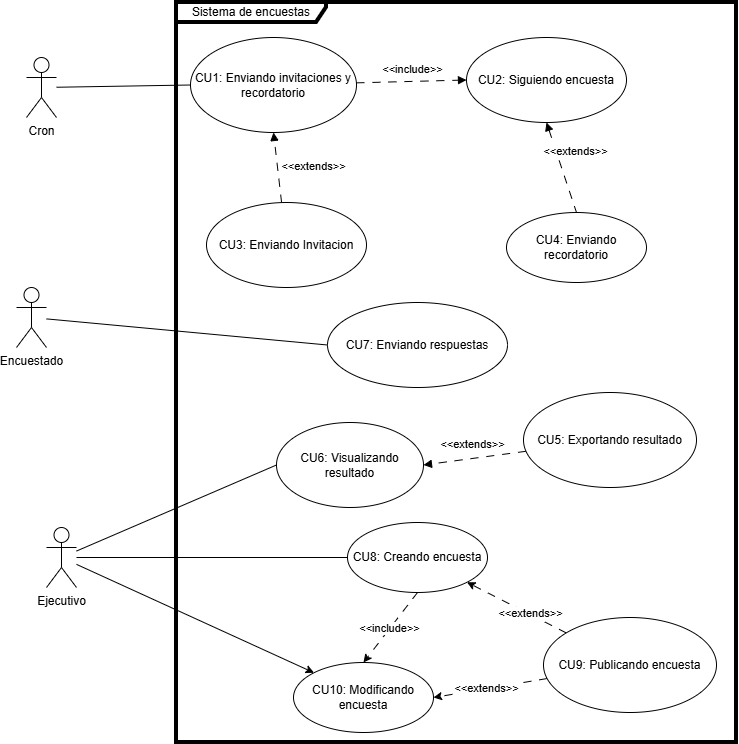

The diagram above was exported from draw.io. Its source (the exported page's mxGraphModel, read from the mxfile embedded in the PNG):
<mxGraphModel dx="1201" dy="828" grid="1" gridSize="10" guides="1" tooltips="1" connect="1" arrows="1" fold="1" page="1" pageScale="1" pageWidth="827" pageHeight="1169" math="0" shadow="0">
  <root>
    <mxCell id="pq6rDmajG8QK2aEBuoFW-0" />
    <mxCell id="pq6rDmajG8QK2aEBuoFW-1" parent="pq6rDmajG8QK2aEBuoFW-0" />
    <mxCell id="pq6rDmajG8QK2aEBuoFW-2" parent="pq6rDmajG8QK2aEBuoFW-1" style="shape=umlFrame;whiteSpace=wrap;html=1;pointerEvents=0;width=150;height=20;movable=1;resizable=1;rotatable=1;deletable=1;editable=1;locked=0;connectable=1;strokeWidth=4;" value="Sistema de encuestas" vertex="1">
      <mxGeometry height="740" width="560" x="200" y="20" as="geometry" />
    </mxCell>
    <mxCell id="pq6rDmajG8QK2aEBuoFW-3" edge="1" parent="pq6rDmajG8QK2aEBuoFW-1" source="pq6rDmajG8QK2aEBuoFW-5" style="rounded=0;orthogonalLoop=1;jettySize=auto;html=1;entryX=0;entryY=0.5;entryDx=0;entryDy=0;dashed=1;dashPattern=8 8;endArrow=block;endFill=1;startArrow=none;startFill=0;movable=0;resizable=0;rotatable=0;deletable=0;editable=0;locked=1;connectable=0;" target="pq6rDmajG8QK2aEBuoFW-6">
      <mxGeometry relative="1" as="geometry" />
    </mxCell>
    <mxCell id="pq6rDmajG8QK2aEBuoFW-4" connectable="0" parent="pq6rDmajG8QK2aEBuoFW-3" style="edgeLabel;html=1;align=center;verticalAlign=middle;resizable=0;points=[];movable=0;rotatable=0;deletable=0;editable=0;locked=1;connectable=0;" value="&amp;lt;&amp;lt;include&amp;gt;&amp;gt;" vertex="1">
      <mxGeometry relative="1" x="-0.163" y="2" as="geometry">
        <mxPoint x="10" y="-11" as="offset" />
      </mxGeometry>
    </mxCell>
    <mxCell id="pq6rDmajG8QK2aEBuoFW-5" parent="pq6rDmajG8QK2aEBuoFW-1" style="ellipse;whiteSpace=wrap;html=1;movable=0;resizable=0;rotatable=0;deletable=0;editable=0;locked=1;connectable=0;" value="CU1: Enviando invitaciones y recordatorio" vertex="1">
      <mxGeometry height="95" width="166" x="214" y="55" as="geometry" />
    </mxCell>
    <mxCell id="pq6rDmajG8QK2aEBuoFW-6" parent="pq6rDmajG8QK2aEBuoFW-1" style="ellipse;whiteSpace=wrap;html=1;movable=0;resizable=0;rotatable=0;deletable=0;editable=0;locked=1;connectable=0;" value="CU2: Siguiendo encuesta" vertex="1">
      <mxGeometry height="85" width="160" x="490" y="55" as="geometry" />
    </mxCell>
    <mxCell id="pq6rDmajG8QK2aEBuoFW-7" edge="1" parent="pq6rDmajG8QK2aEBuoFW-1" source="pq6rDmajG8QK2aEBuoFW-11" style="rounded=0;orthogonalLoop=1;jettySize=auto;html=1;entryX=0.5;entryY=1;entryDx=0;entryDy=0;endArrow=block;endFill=1;dashed=1;dashPattern=8 8;startArrow=none;startFill=0;movable=0;resizable=0;rotatable=0;deletable=0;editable=0;locked=1;connectable=0;" target="pq6rDmajG8QK2aEBuoFW-5">
      <mxGeometry relative="1" as="geometry" />
    </mxCell>
    <mxCell id="pq6rDmajG8QK2aEBuoFW-8" connectable="0" parent="pq6rDmajG8QK2aEBuoFW-7" style="edgeLabel;html=1;align=center;verticalAlign=middle;resizable=0;points=[];movable=0;rotatable=0;deletable=0;editable=0;locked=1;connectable=0;" value="&amp;lt;&amp;lt;extends&amp;gt;&amp;gt;" vertex="1">
      <mxGeometry relative="1" x="0.0533" y="-3" as="geometry">
        <mxPoint x="33" y="1" as="offset" />
      </mxGeometry>
    </mxCell>
    <mxCell id="pq6rDmajG8QK2aEBuoFW-9" edge="1" parent="pq6rDmajG8QK2aEBuoFW-1" source="pq6rDmajG8QK2aEBuoFW-6" style="rounded=0;orthogonalLoop=1;jettySize=auto;html=1;entryX=0.5;entryY=0;entryDx=0;entryDy=0;dashed=1;dashPattern=8 8;endArrow=none;endFill=0;startArrow=block;startFill=1;exitX=0.5;exitY=1;exitDx=0;exitDy=0;movable=0;resizable=0;rotatable=0;deletable=0;editable=0;locked=1;connectable=0;" target="pq6rDmajG8QK2aEBuoFW-12">
      <mxGeometry relative="1" as="geometry" />
    </mxCell>
    <mxCell id="pq6rDmajG8QK2aEBuoFW-10" connectable="0" parent="pq6rDmajG8QK2aEBuoFW-9" style="edgeLabel;html=1;align=center;verticalAlign=middle;resizable=0;points=[];movable=0;rotatable=0;deletable=0;editable=0;locked=1;connectable=0;" value="&amp;lt;&amp;lt;extends&amp;gt;&amp;gt;" vertex="1">
      <mxGeometry relative="1" x="-0.0026" y="-1" as="geometry">
        <mxPoint x="15" y="-16" as="offset" />
      </mxGeometry>
    </mxCell>
    <mxCell id="pq6rDmajG8QK2aEBuoFW-11" parent="pq6rDmajG8QK2aEBuoFW-1" style="ellipse;whiteSpace=wrap;html=1;movable=0;resizable=0;rotatable=0;deletable=0;editable=0;locked=1;connectable=0;" value="CU3: Enviando Invitacion" vertex="1">
      <mxGeometry height="85" width="160" x="230" y="220" as="geometry" />
    </mxCell>
    <mxCell id="pq6rDmajG8QK2aEBuoFW-12" parent="pq6rDmajG8QK2aEBuoFW-1" style="ellipse;whiteSpace=wrap;html=1;movable=0;resizable=0;rotatable=0;deletable=0;editable=0;locked=1;connectable=0;" value="CU4: Enviando recordatorio" vertex="1">
      <mxGeometry height="70" width="140" x="530" y="230" as="geometry" />
    </mxCell>
    <mxCell id="pq6rDmajG8QK2aEBuoFW-13" parent="pq6rDmajG8QK2aEBuoFW-1" style="ellipse;whiteSpace=wrap;html=1;movable=0;resizable=0;rotatable=0;deletable=0;editable=0;locked=1;connectable=0;" value="CU7: Enviando respuestas" vertex="1">
      <mxGeometry height="85" width="180" x="351" y="320" as="geometry" />
    </mxCell>
    <mxCell id="pq6rDmajG8QK2aEBuoFW-14" edge="1" parent="pq6rDmajG8QK2aEBuoFW-1" source="pq6rDmajG8QK2aEBuoFW-16" style="rounded=0;orthogonalLoop=1;jettySize=auto;html=1;entryX=1;entryY=0.5;entryDx=0;entryDy=0;dashed=1;dashPattern=8 8;endArrow=block;endFill=1;movable=0;resizable=0;rotatable=0;deletable=0;editable=0;locked=1;connectable=0;" target="pq6rDmajG8QK2aEBuoFW-17">
      <mxGeometry relative="1" as="geometry">
        <mxPoint x="451" y="475" as="targetPoint" />
      </mxGeometry>
    </mxCell>
    <mxCell id="pq6rDmajG8QK2aEBuoFW-15" connectable="0" parent="pq6rDmajG8QK2aEBuoFW-14" style="edgeLabel;html=1;align=center;verticalAlign=middle;resizable=0;points=[];movable=0;rotatable=0;deletable=0;editable=0;locked=1;connectable=0;" value="&amp;lt;&amp;lt;extends&amp;gt;&amp;gt;" vertex="1">
      <mxGeometry relative="1" x="-0.062" as="geometry">
        <mxPoint x="-6" y="-14" as="offset" />
      </mxGeometry>
    </mxCell>
    <mxCell id="pq6rDmajG8QK2aEBuoFW-16" parent="pq6rDmajG8QK2aEBuoFW-1" style="ellipse;whiteSpace=wrap;html=1;movable=0;resizable=0;rotatable=0;deletable=0;editable=0;locked=1;connectable=0;" value="CU5: Exportando resultado" vertex="1">
      <mxGeometry height="95" width="173" x="547" y="410" as="geometry" />
    </mxCell>
    <mxCell id="pq6rDmajG8QK2aEBuoFW-17" parent="pq6rDmajG8QK2aEBuoFW-1" style="ellipse;whiteSpace=wrap;html=1;movable=0;resizable=0;rotatable=0;deletable=0;editable=0;locked=1;connectable=0;" value="CU6: Visualizando resultado" vertex="1">
      <mxGeometry height="85" width="147" x="300" y="440" as="geometry" />
    </mxCell>
    <mxCell id="pq6rDmajG8QK2aEBuoFW-18" edge="1" parent="pq6rDmajG8QK2aEBuoFW-1" source="pq6rDmajG8QK2aEBuoFW-21" style="rounded=0;orthogonalLoop=1;jettySize=auto;html=1;entryX=0;entryY=0.5;entryDx=0;entryDy=0;endArrow=none;endFill=0;movable=0;resizable=0;rotatable=0;deletable=0;editable=0;locked=1;connectable=0;" target="pq6rDmajG8QK2aEBuoFW-13">
      <mxGeometry relative="1" as="geometry" />
    </mxCell>
    <mxCell id="pq6rDmajG8QK2aEBuoFW-21" parent="pq6rDmajG8QK2aEBuoFW-1" style="shape=umlActor;verticalLabelPosition=bottom;verticalAlign=top;html=1;movable=0;resizable=0;rotatable=0;deletable=0;editable=0;locked=1;connectable=0;" value="Encuestado" vertex="1">
      <mxGeometry height="60" width="30" x="40" y="305" as="geometry" />
    </mxCell>
    <mxCell id="pq6rDmajG8QK2aEBuoFW-22" edge="1" parent="pq6rDmajG8QK2aEBuoFW-1" source="pq6rDmajG8QK2aEBuoFW-23" style="rounded=0;orthogonalLoop=1;jettySize=auto;html=1;entryX=0;entryY=0.5;entryDx=0;entryDy=0;endArrow=none;endFill=0;movable=0;resizable=0;rotatable=0;deletable=0;editable=0;locked=1;connectable=0;" target="pq6rDmajG8QK2aEBuoFW-17">
      <mxGeometry relative="1" as="geometry" />
    </mxCell>
    <mxCell id="e_3rBfmxksiyyCZyVV1E-6" edge="1" parent="pq6rDmajG8QK2aEBuoFW-1" source="pq6rDmajG8QK2aEBuoFW-23" style="rounded=0;orthogonalLoop=1;jettySize=auto;html=1;entryX=0;entryY=0.5;entryDx=0;entryDy=0;endArrow=none;endFill=0;movable=0;resizable=0;rotatable=0;deletable=0;editable=0;locked=1;connectable=0;" target="e_3rBfmxksiyyCZyVV1E-0">
      <mxGeometry relative="1" as="geometry" />
    </mxCell>
    <mxCell id="e_3rBfmxksiyyCZyVV1E-12" edge="1" parent="pq6rDmajG8QK2aEBuoFW-1" source="pq6rDmajG8QK2aEBuoFW-23" style="rounded=0;orthogonalLoop=1;jettySize=auto;html=1;entryX=0;entryY=0;entryDx=0;entryDy=0;movable=0;resizable=0;rotatable=0;deletable=0;editable=0;locked=1;connectable=0;" target="e_3rBfmxksiyyCZyVV1E-7">
      <mxGeometry relative="1" as="geometry" />
    </mxCell>
    <mxCell id="pq6rDmajG8QK2aEBuoFW-23" parent="pq6rDmajG8QK2aEBuoFW-1" style="shape=umlActor;verticalLabelPosition=bottom;verticalAlign=top;html=1;movable=0;resizable=0;rotatable=0;deletable=0;editable=0;locked=1;connectable=0;" value="Ejecutivo" vertex="1">
      <mxGeometry height="60" width="30" x="70" y="545" as="geometry" />
    </mxCell>
    <mxCell id="pq6rDmajG8QK2aEBuoFW-24" edge="1" parent="pq6rDmajG8QK2aEBuoFW-1" source="pq6rDmajG8QK2aEBuoFW-25" style="rounded=0;orthogonalLoop=1;jettySize=auto;html=1;entryX=0;entryY=0.5;entryDx=0;entryDy=0;endArrow=none;endFill=0;movable=0;resizable=0;rotatable=0;deletable=0;editable=0;locked=1;connectable=0;" target="pq6rDmajG8QK2aEBuoFW-5">
      <mxGeometry relative="1" as="geometry" />
    </mxCell>
    <mxCell id="pq6rDmajG8QK2aEBuoFW-25" parent="pq6rDmajG8QK2aEBuoFW-1" style="shape=umlActor;verticalLabelPosition=bottom;verticalAlign=top;html=1;movable=0;resizable=0;rotatable=0;deletable=0;editable=0;locked=1;connectable=0;" value="Cron" vertex="1">
      <mxGeometry height="60" width="30" x="50" y="75" as="geometry" />
    </mxCell>
    <mxCell id="e_3rBfmxksiyyCZyVV1E-8" edge="1" parent="pq6rDmajG8QK2aEBuoFW-1" source="e_3rBfmxksiyyCZyVV1E-0" style="rounded=0;orthogonalLoop=1;jettySize=auto;html=1;entryX=0.5;entryY=0;entryDx=0;entryDy=0;exitX=0.5;exitY=1;exitDx=0;exitDy=0;dashed=1;dashPattern=8 8;movable=0;resizable=0;rotatable=0;deletable=0;editable=0;locked=1;connectable=0;" target="e_3rBfmxksiyyCZyVV1E-7">
      <mxGeometry relative="1" as="geometry" />
    </mxCell>
    <mxCell id="e_3rBfmxksiyyCZyVV1E-9" connectable="0" parent="e_3rBfmxksiyyCZyVV1E-8" style="edgeLabel;html=1;align=center;verticalAlign=middle;resizable=0;points=[];movable=0;rotatable=0;deletable=0;editable=0;locked=1;connectable=0;" value="&amp;lt;&amp;lt;include&amp;gt;&amp;gt;" vertex="1">
      <mxGeometry relative="1" x="0.0502" y="-1" as="geometry">
        <mxPoint as="offset" />
      </mxGeometry>
    </mxCell>
    <mxCell id="e_3rBfmxksiyyCZyVV1E-0" parent="pq6rDmajG8QK2aEBuoFW-1" style="ellipse;whiteSpace=wrap;html=1;movable=0;resizable=0;rotatable=0;deletable=0;editable=0;locked=1;connectable=0;" value="CU8: Creando encuesta" vertex="1">
      <mxGeometry height="70" width="140" x="371" y="540" as="geometry" />
    </mxCell>
    <mxCell id="e_3rBfmxksiyyCZyVV1E-2" edge="1" parent="pq6rDmajG8QK2aEBuoFW-1" source="e_3rBfmxksiyyCZyVV1E-1" style="rounded=0;orthogonalLoop=1;jettySize=auto;html=1;entryX=1;entryY=1;entryDx=0;entryDy=0;dashed=1;dashPattern=8 8;movable=0;resizable=0;rotatable=0;deletable=0;editable=0;locked=1;connectable=0;" target="e_3rBfmxksiyyCZyVV1E-0">
      <mxGeometry relative="1" as="geometry" />
    </mxCell>
    <mxCell id="e_3rBfmxksiyyCZyVV1E-5" connectable="0" parent="e_3rBfmxksiyyCZyVV1E-2" style="edgeLabel;html=1;align=center;verticalAlign=middle;resizable=0;points=[];movable=0;rotatable=0;deletable=0;editable=0;locked=1;connectable=0;" value="&amp;lt;&amp;lt;extends&amp;gt;&amp;gt;" vertex="1">
      <mxGeometry relative="1" x="-0.2713" as="geometry">
        <mxPoint y="-1" as="offset" />
      </mxGeometry>
    </mxCell>
    <mxCell id="e_3rBfmxksiyyCZyVV1E-10" edge="1" parent="pq6rDmajG8QK2aEBuoFW-1" source="e_3rBfmxksiyyCZyVV1E-1" style="rounded=0;orthogonalLoop=1;jettySize=auto;html=1;entryX=1;entryY=0.5;entryDx=0;entryDy=0;dashed=1;dashPattern=8 8;movable=0;resizable=0;rotatable=0;deletable=0;editable=0;locked=1;connectable=0;" target="e_3rBfmxksiyyCZyVV1E-7">
      <mxGeometry relative="1" as="geometry" />
    </mxCell>
    <mxCell id="e_3rBfmxksiyyCZyVV1E-11" connectable="0" parent="e_3rBfmxksiyyCZyVV1E-10" style="edgeLabel;html=1;align=center;verticalAlign=middle;resizable=0;points=[];movable=0;rotatable=0;deletable=0;editable=0;locked=1;connectable=0;" value="&amp;lt;&amp;lt;extends&amp;gt;&amp;gt;" vertex="1">
      <mxGeometry relative="1" x="0.0783" as="geometry">
        <mxPoint y="-1" as="offset" />
      </mxGeometry>
    </mxCell>
    <mxCell id="e_3rBfmxksiyyCZyVV1E-1" parent="pq6rDmajG8QK2aEBuoFW-1" style="ellipse;whiteSpace=wrap;html=1;movable=0;resizable=0;rotatable=0;deletable=0;editable=0;locked=1;connectable=0;" value="CU9: Publicando encuesta" vertex="1">
      <mxGeometry height="95" width="173" x="567" y="635" as="geometry" />
    </mxCell>
    <mxCell id="e_3rBfmxksiyyCZyVV1E-7" parent="pq6rDmajG8QK2aEBuoFW-1" style="ellipse;whiteSpace=wrap;html=1;movable=0;resizable=0;rotatable=0;deletable=0;editable=0;locked=1;connectable=0;" value="CU10: Modificando encuesta" vertex="1">
      <mxGeometry height="70" width="140" x="317" y="680" as="geometry" />
    </mxCell>
  </root>
</mxGraphModel>